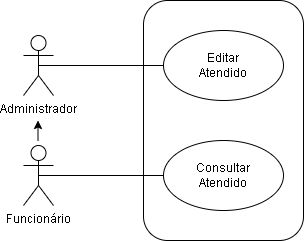

The diagram above was exported from draw.io. Its source (the exported page's mxGraphModel, read from the mxfile embedded in the PNG):
<mxGraphModel dx="1102" dy="526" grid="1" gridSize="10" guides="1" tooltips="1" connect="1" arrows="1" fold="1" page="1" pageScale="1" pageWidth="827" pageHeight="1169" math="0" shadow="0">
  <root>
    <mxCell id="0" />
    <mxCell id="1" parent="0" />
    <mxCell id="08YUbSQRrO4e_MyeaKAN-1" value="Administrador&lt;br&gt;" style="shape=umlActor;verticalLabelPosition=bottom;verticalAlign=top;html=1;outlineConnect=0;" vertex="1" parent="1">
      <mxGeometry x="40" y="75" width="30" height="60" as="geometry" />
    </mxCell>
    <mxCell id="08YUbSQRrO4e_MyeaKAN-2" value="Funcionário&lt;br&gt;" style="shape=umlActor;verticalLabelPosition=bottom;verticalAlign=top;html=1;outlineConnect=0;" vertex="1" parent="1">
      <mxGeometry x="40" y="185" width="30" height="60" as="geometry" />
    </mxCell>
    <mxCell id="08YUbSQRrO4e_MyeaKAN-3" value="" style="rounded=1;whiteSpace=wrap;html=1;" vertex="1" parent="1">
      <mxGeometry x="160" y="40" width="160" height="240" as="geometry" />
    </mxCell>
    <mxCell id="08YUbSQRrO4e_MyeaKAN-4" value="Consultar&lt;br&gt;Atendido" style="ellipse;whiteSpace=wrap;html=1;" vertex="1" parent="1">
      <mxGeometry x="180" y="180" width="120" height="70" as="geometry" />
    </mxCell>
    <mxCell id="08YUbSQRrO4e_MyeaKAN-5" value="Editar&lt;br&gt;Atendido" style="ellipse;whiteSpace=wrap;html=1;" vertex="1" parent="1">
      <mxGeometry x="180" y="70" width="120" height="70" as="geometry" />
    </mxCell>
    <mxCell id="08YUbSQRrO4e_MyeaKAN-7" value="" style="endArrow=none;html=1;rounded=0;entryX=0;entryY=0.5;entryDx=0;entryDy=0;exitX=0.5;exitY=0.5;exitDx=0;exitDy=0;exitPerimeter=0;" edge="1" parent="1" source="08YUbSQRrO4e_MyeaKAN-2" target="08YUbSQRrO4e_MyeaKAN-4">
      <mxGeometry width="50" height="50" relative="1" as="geometry">
        <mxPoint x="60" y="70" as="sourcePoint" />
        <mxPoint x="110" y="90" as="targetPoint" />
      </mxGeometry>
    </mxCell>
    <mxCell id="08YUbSQRrO4e_MyeaKAN-8" value="" style="endArrow=none;html=1;rounded=0;entryX=0;entryY=0.5;entryDx=0;entryDy=0;exitX=0.5;exitY=0.5;exitDx=0;exitDy=0;exitPerimeter=0;" edge="1" parent="1" source="08YUbSQRrO4e_MyeaKAN-1" target="08YUbSQRrO4e_MyeaKAN-5">
      <mxGeometry width="50" height="50" relative="1" as="geometry">
        <mxPoint x="70" y="100" as="sourcePoint" />
        <mxPoint x="180" y="90" as="targetPoint" />
      </mxGeometry>
    </mxCell>
    <mxCell id="08YUbSQRrO4e_MyeaKAN-12" value="" style="endArrow=classic;html=1;rounded=0;" edge="1" parent="1">
      <mxGeometry width="50" height="50" relative="1" as="geometry">
        <mxPoint x="54.5" y="180" as="sourcePoint" />
        <mxPoint x="54.5" y="160" as="targetPoint" />
      </mxGeometry>
    </mxCell>
  </root>
</mxGraphModel>